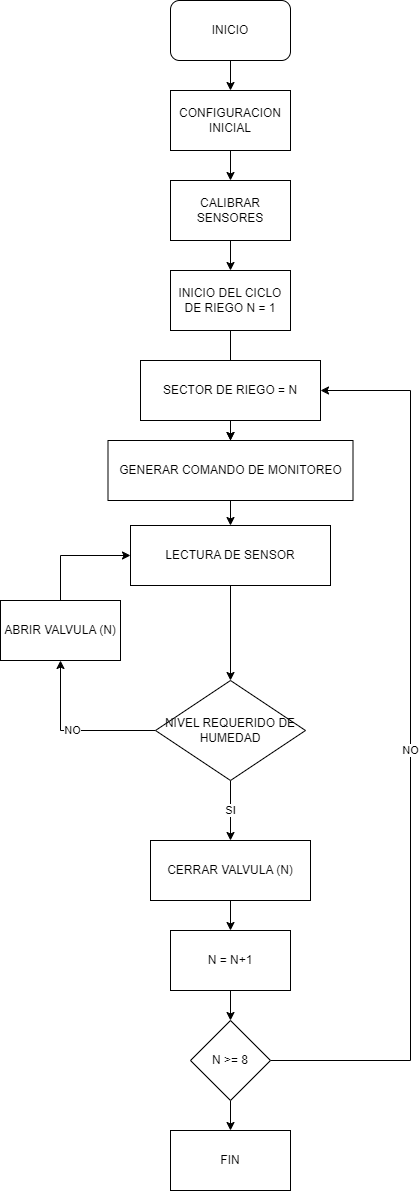

The diagram above was exported from draw.io. Its source (the exported page's mxGraphModel, read from the mxfile embedded in the PNG):
<mxGraphModel dx="1434" dy="790" grid="1" gridSize="10" guides="1" tooltips="1" connect="1" arrows="1" fold="1" page="1" pageScale="1" pageWidth="3300" pageHeight="4681" math="0" shadow="0">
  <root>
    <mxCell id="0" />
    <mxCell id="1" parent="0" />
    <mxCell id="Bjo8l2djkKorUWkny-HS-6" value="" style="edgeStyle=orthogonalEdgeStyle;rounded=0;orthogonalLoop=1;jettySize=auto;html=1;" edge="1" parent="1" source="Bjo8l2djkKorUWkny-HS-1" target="Bjo8l2djkKorUWkny-HS-2">
      <mxGeometry relative="1" as="geometry" />
    </mxCell>
    <mxCell id="Bjo8l2djkKorUWkny-HS-1" value="&lt;div style=&quot;text-align: justify;&quot;&gt;&lt;br&gt;&lt;/div&gt;&lt;div style=&quot;text-align: justify;&quot;&gt;&lt;span style=&quot;background-color: initial;&quot;&gt;INICIO&lt;/span&gt;&lt;/div&gt;&lt;div style=&quot;text-align: justify;&quot;&gt;&lt;br&gt;&lt;/div&gt;" style="rounded=1;whiteSpace=wrap;html=1;" vertex="1" parent="1">
      <mxGeometry x="500" y="100" width="120" height="60" as="geometry" />
    </mxCell>
    <mxCell id="Bjo8l2djkKorUWkny-HS-7" value="" style="edgeStyle=orthogonalEdgeStyle;rounded=0;orthogonalLoop=1;jettySize=auto;html=1;" edge="1" parent="1" source="Bjo8l2djkKorUWkny-HS-2" target="Bjo8l2djkKorUWkny-HS-3">
      <mxGeometry relative="1" as="geometry" />
    </mxCell>
    <mxCell id="Bjo8l2djkKorUWkny-HS-2" value="CONFIGURACION INICIAL" style="rounded=0;whiteSpace=wrap;html=1;" vertex="1" parent="1">
      <mxGeometry x="500" y="190" width="120" height="60" as="geometry" />
    </mxCell>
    <mxCell id="Bjo8l2djkKorUWkny-HS-8" value="" style="edgeStyle=orthogonalEdgeStyle;rounded=0;orthogonalLoop=1;jettySize=auto;html=1;" edge="1" parent="1" source="Bjo8l2djkKorUWkny-HS-3" target="Bjo8l2djkKorUWkny-HS-4">
      <mxGeometry relative="1" as="geometry" />
    </mxCell>
    <mxCell id="Bjo8l2djkKorUWkny-HS-3" value="CALIBRAR SENSORES" style="rounded=0;whiteSpace=wrap;html=1;" vertex="1" parent="1">
      <mxGeometry x="500" y="280" width="120" height="60" as="geometry" />
    </mxCell>
    <mxCell id="Bjo8l2djkKorUWkny-HS-33" value="" style="edgeStyle=orthogonalEdgeStyle;rounded=0;orthogonalLoop=1;jettySize=auto;html=1;" edge="1" parent="1" source="Bjo8l2djkKorUWkny-HS-4" target="Bjo8l2djkKorUWkny-HS-12">
      <mxGeometry relative="1" as="geometry" />
    </mxCell>
    <mxCell id="Bjo8l2djkKorUWkny-HS-4" value="INICIO DEL CICLO DE RIEGO N = 1" style="rounded=0;whiteSpace=wrap;html=1;" vertex="1" parent="1">
      <mxGeometry x="500" y="370" width="120" height="60" as="geometry" />
    </mxCell>
    <mxCell id="Bjo8l2djkKorUWkny-HS-34" value="" style="edgeStyle=orthogonalEdgeStyle;rounded=0;orthogonalLoop=1;jettySize=auto;html=1;" edge="1" parent="1" source="Bjo8l2djkKorUWkny-HS-9" target="Bjo8l2djkKorUWkny-HS-12">
      <mxGeometry relative="1" as="geometry" />
    </mxCell>
    <mxCell id="Bjo8l2djkKorUWkny-HS-9" value="SECTOR DE RIEGO = N" style="rounded=0;whiteSpace=wrap;html=1;" vertex="1" parent="1">
      <mxGeometry x="470" y="460" width="180" height="60" as="geometry" />
    </mxCell>
    <mxCell id="Bjo8l2djkKorUWkny-HS-23" style="edgeStyle=orthogonalEdgeStyle;rounded=0;orthogonalLoop=1;jettySize=auto;html=1;entryX=0;entryY=0.5;entryDx=0;entryDy=0;" edge="1" parent="1" source="Bjo8l2djkKorUWkny-HS-10" target="Bjo8l2djkKorUWkny-HS-11">
      <mxGeometry relative="1" as="geometry">
        <Array as="points">
          <mxPoint x="390" y="655" />
        </Array>
      </mxGeometry>
    </mxCell>
    <mxCell id="Bjo8l2djkKorUWkny-HS-10" value="ABRIR VALVULA (N)" style="rounded=0;whiteSpace=wrap;html=1;" vertex="1" parent="1">
      <mxGeometry x="330" y="700" width="120" height="60" as="geometry" />
    </mxCell>
    <mxCell id="Bjo8l2djkKorUWkny-HS-24" style="edgeStyle=orthogonalEdgeStyle;rounded=0;orthogonalLoop=1;jettySize=auto;html=1;" edge="1" parent="1" source="Bjo8l2djkKorUWkny-HS-11" target="Bjo8l2djkKorUWkny-HS-16">
      <mxGeometry relative="1" as="geometry" />
    </mxCell>
    <mxCell id="Bjo8l2djkKorUWkny-HS-11" value="LECTURA DE SENSOR" style="rounded=0;whiteSpace=wrap;html=1;" vertex="1" parent="1">
      <mxGeometry x="460" y="625" width="200" height="60" as="geometry" />
    </mxCell>
    <mxCell id="Bjo8l2djkKorUWkny-HS-35" value="" style="edgeStyle=orthogonalEdgeStyle;rounded=0;orthogonalLoop=1;jettySize=auto;html=1;" edge="1" parent="1" source="Bjo8l2djkKorUWkny-HS-12" target="Bjo8l2djkKorUWkny-HS-11">
      <mxGeometry relative="1" as="geometry" />
    </mxCell>
    <mxCell id="Bjo8l2djkKorUWkny-HS-12" value="GENERAR COMANDO DE MONITOREO" style="rounded=0;whiteSpace=wrap;html=1;" vertex="1" parent="1">
      <mxGeometry x="437.5" y="540" width="245" height="60" as="geometry" />
    </mxCell>
    <mxCell id="Bjo8l2djkKorUWkny-HS-20" value="SI" style="edgeStyle=orthogonalEdgeStyle;rounded=0;orthogonalLoop=1;jettySize=auto;html=1;" edge="1" parent="1" source="Bjo8l2djkKorUWkny-HS-16" target="Bjo8l2djkKorUWkny-HS-18">
      <mxGeometry relative="1" as="geometry" />
    </mxCell>
    <mxCell id="Bjo8l2djkKorUWkny-HS-22" value="NO" style="edgeStyle=orthogonalEdgeStyle;rounded=0;orthogonalLoop=1;jettySize=auto;html=1;entryX=0.5;entryY=1;entryDx=0;entryDy=0;" edge="1" parent="1" source="Bjo8l2djkKorUWkny-HS-16" target="Bjo8l2djkKorUWkny-HS-10">
      <mxGeometry relative="1" as="geometry" />
    </mxCell>
    <mxCell id="Bjo8l2djkKorUWkny-HS-16" value="NIVEL REQUERIDO DE HUMEDAD" style="rhombus;whiteSpace=wrap;html=1;" vertex="1" parent="1">
      <mxGeometry x="485" y="780" width="150" height="100" as="geometry" />
    </mxCell>
    <mxCell id="Bjo8l2djkKorUWkny-HS-31" value="" style="edgeStyle=orthogonalEdgeStyle;rounded=0;orthogonalLoop=1;jettySize=auto;html=1;" edge="1" parent="1" source="Bjo8l2djkKorUWkny-HS-18" target="Bjo8l2djkKorUWkny-HS-25">
      <mxGeometry relative="1" as="geometry" />
    </mxCell>
    <mxCell id="Bjo8l2djkKorUWkny-HS-18" value="CERRAR VALVULA (N)" style="rounded=0;whiteSpace=wrap;html=1;" vertex="1" parent="1">
      <mxGeometry x="480" y="940" width="160" height="60" as="geometry" />
    </mxCell>
    <mxCell id="Bjo8l2djkKorUWkny-HS-30" value="" style="edgeStyle=orthogonalEdgeStyle;rounded=0;orthogonalLoop=1;jettySize=auto;html=1;" edge="1" parent="1" source="Bjo8l2djkKorUWkny-HS-25" target="Bjo8l2djkKorUWkny-HS-26">
      <mxGeometry relative="1" as="geometry" />
    </mxCell>
    <mxCell id="Bjo8l2djkKorUWkny-HS-25" value="N = N+1" style="rounded=0;whiteSpace=wrap;html=1;" vertex="1" parent="1">
      <mxGeometry x="500" y="1030" width="120" height="60" as="geometry" />
    </mxCell>
    <mxCell id="Bjo8l2djkKorUWkny-HS-27" value="NO" style="edgeStyle=orthogonalEdgeStyle;rounded=0;orthogonalLoop=1;jettySize=auto;html=1;entryX=1;entryY=0.5;entryDx=0;entryDy=0;" edge="1" parent="1" source="Bjo8l2djkKorUWkny-HS-26" target="Bjo8l2djkKorUWkny-HS-9">
      <mxGeometry relative="1" as="geometry">
        <Array as="points">
          <mxPoint x="740" y="1160" />
          <mxPoint x="740" y="490" />
        </Array>
      </mxGeometry>
    </mxCell>
    <mxCell id="Bjo8l2djkKorUWkny-HS-32" value="" style="edgeStyle=orthogonalEdgeStyle;rounded=0;orthogonalLoop=1;jettySize=auto;html=1;" edge="1" parent="1" source="Bjo8l2djkKorUWkny-HS-26" target="Bjo8l2djkKorUWkny-HS-29">
      <mxGeometry relative="1" as="geometry" />
    </mxCell>
    <mxCell id="Bjo8l2djkKorUWkny-HS-26" value="N &amp;gt;= 8" style="rhombus;whiteSpace=wrap;html=1;" vertex="1" parent="1">
      <mxGeometry x="520" y="1120" width="80" height="80" as="geometry" />
    </mxCell>
    <mxCell id="Bjo8l2djkKorUWkny-HS-29" value="FIN" style="rounded=0;whiteSpace=wrap;html=1;" vertex="1" parent="1">
      <mxGeometry x="500" y="1230" width="120" height="60" as="geometry" />
    </mxCell>
  </root>
</mxGraphModel>